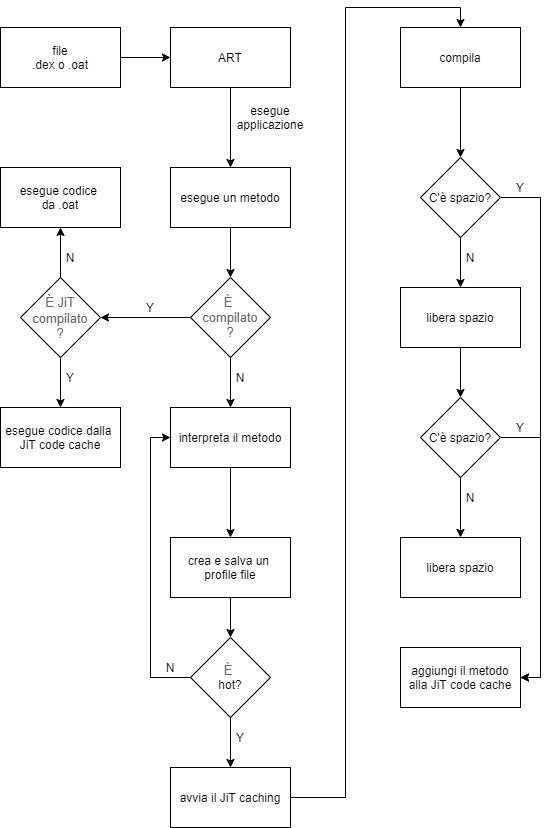

The diagram above was exported from draw.io. Its source (the exported page's mxGraphModel, read from the mxfile embedded in the PNG):
<mxGraphModel dx="1422" dy="794" grid="1" gridSize="10" guides="1" tooltips="1" connect="1" arrows="1" fold="1" page="1" pageScale="1" pageWidth="850" pageHeight="1100" math="0" shadow="0">
  <root>
    <mxCell id="0" />
    <mxCell id="1" parent="0" />
    <mxCell id="It9g7gj7FjxiieVsUUA1-1" value="file&lt;br&gt;.dex o .oat" style="rounded=0;whiteSpace=wrap;html=1;" parent="1" vertex="1">
      <mxGeometry x="20" y="30" width="120" height="60" as="geometry" />
    </mxCell>
    <mxCell id="It9g7gj7FjxiieVsUUA1-2" value="ART" style="rounded=0;whiteSpace=wrap;html=1;" parent="1" vertex="1">
      <mxGeometry x="190" y="30" width="120" height="60" as="geometry" />
    </mxCell>
    <mxCell id="It9g7gj7FjxiieVsUUA1-3" value="esegue codice &lt;br&gt;da .oat" style="rounded=0;whiteSpace=wrap;html=1;" parent="1" vertex="1">
      <mxGeometry x="20" y="170" width="120" height="60" as="geometry" />
    </mxCell>
    <mxCell id="It9g7gj7FjxiieVsUUA1-4" value="esegue un metodo" style="rounded=0;whiteSpace=wrap;html=1;" parent="1" vertex="1">
      <mxGeometry x="190" y="170" width="120" height="60" as="geometry" />
    </mxCell>
    <mxCell id="It9g7gj7FjxiieVsUUA1-5" value="esegue codice dalla&amp;nbsp;&lt;br&gt;JiT code cache" style="rounded=0;whiteSpace=wrap;html=1;" parent="1" vertex="1">
      <mxGeometry x="20" y="410" width="120" height="60" as="geometry" />
    </mxCell>
    <mxCell id="It9g7gj7FjxiieVsUUA1-35" style="edgeStyle=orthogonalEdgeStyle;rounded=0;orthogonalLoop=1;jettySize=auto;html=1;exitX=0.5;exitY=1;exitDx=0;exitDy=0;entryX=0.5;entryY=0;entryDx=0;entryDy=0;" parent="1" source="It9g7gj7FjxiieVsUUA1-6" target="It9g7gj7FjxiieVsUUA1-9" edge="1">
      <mxGeometry relative="1" as="geometry" />
    </mxCell>
    <mxCell id="It9g7gj7FjxiieVsUUA1-6" value="interpreta il metodo" style="rounded=0;whiteSpace=wrap;html=1;" parent="1" vertex="1">
      <mxGeometry x="190" y="410" width="120" height="60" as="geometry" />
    </mxCell>
    <mxCell id="It9g7gj7FjxiieVsUUA1-33" style="edgeStyle=orthogonalEdgeStyle;rounded=0;orthogonalLoop=1;jettySize=auto;html=1;exitX=0.5;exitY=0;exitDx=0;exitDy=0;entryX=0.5;entryY=1;entryDx=0;entryDy=0;" parent="1" source="It9g7gj7FjxiieVsUUA1-7" target="It9g7gj7FjxiieVsUUA1-3" edge="1">
      <mxGeometry relative="1" as="geometry" />
    </mxCell>
    <mxCell id="It9g7gj7FjxiieVsUUA1-34" style="edgeStyle=orthogonalEdgeStyle;rounded=0;orthogonalLoop=1;jettySize=auto;html=1;exitX=0.5;exitY=1;exitDx=0;exitDy=0;" parent="1" source="It9g7gj7FjxiieVsUUA1-7" target="It9g7gj7FjxiieVsUUA1-5" edge="1">
      <mxGeometry relative="1" as="geometry" />
    </mxCell>
    <mxCell id="It9g7gj7FjxiieVsUUA1-7" value="&lt;span style=&quot;color: rgb(102 , 102 , 102) ; font-family: &amp;#34;roboto&amp;#34; , &amp;#34;helvetica&amp;#34; , sans-serif ; font-size: 13px ; text-align: left ; background-color: rgb(255 , 255 , 255)&quot;&gt;È JiT&lt;/span&gt;&lt;br style=&quot;color: rgb(102 , 102 , 102) ; font-family: &amp;#34;roboto&amp;#34; , &amp;#34;helvetica&amp;#34; , sans-serif ; font-size: 13px ; text-align: left&quot;&gt;&lt;span style=&quot;color: rgb(102 , 102 , 102) ; font-family: &amp;#34;roboto&amp;#34; , &amp;#34;helvetica&amp;#34; , sans-serif ; font-size: 13px ; text-align: left ; background-color: rgb(255 , 255 , 255)&quot;&gt;compilato&lt;br&gt;?&lt;/span&gt;" style="rhombus;whiteSpace=wrap;html=1;" parent="1" vertex="1">
      <mxGeometry x="40" y="280" width="80" height="80" as="geometry" />
    </mxCell>
    <mxCell id="It9g7gj7FjxiieVsUUA1-8" value="&lt;span style=&quot;color: rgb(102 , 102 , 102) ; font-family: &amp;#34;roboto&amp;#34; , &amp;#34;helvetica&amp;#34; , sans-serif ; font-size: 13px ; text-align: left ; background-color: rgb(255 , 255 , 255)&quot;&gt;È &lt;br&gt;compilato&lt;br&gt;?&lt;/span&gt;" style="rhombus;whiteSpace=wrap;html=1;" parent="1" vertex="1">
      <mxGeometry x="210" y="280" width="80" height="80" as="geometry" />
    </mxCell>
    <mxCell id="It9g7gj7FjxiieVsUUA1-36" style="edgeStyle=orthogonalEdgeStyle;rounded=0;orthogonalLoop=1;jettySize=auto;html=1;exitX=0.5;exitY=1;exitDx=0;exitDy=0;entryX=0.5;entryY=0;entryDx=0;entryDy=0;" parent="1" source="It9g7gj7FjxiieVsUUA1-9" target="It9g7gj7FjxiieVsUUA1-10" edge="1">
      <mxGeometry relative="1" as="geometry" />
    </mxCell>
    <mxCell id="It9g7gj7FjxiieVsUUA1-9" value="crea e salva un&amp;nbsp;&lt;br&gt;profile file" style="rounded=0;whiteSpace=wrap;html=1;" parent="1" vertex="1">
      <mxGeometry x="190" y="540" width="120" height="60" as="geometry" />
    </mxCell>
    <mxCell id="It9g7gj7FjxiieVsUUA1-37" style="edgeStyle=orthogonalEdgeStyle;rounded=0;orthogonalLoop=1;jettySize=auto;html=1;exitX=0;exitY=0.5;exitDx=0;exitDy=0;entryX=0;entryY=0.5;entryDx=0;entryDy=0;" parent="1" source="It9g7gj7FjxiieVsUUA1-10" target="It9g7gj7FjxiieVsUUA1-6" edge="1">
      <mxGeometry relative="1" as="geometry" />
    </mxCell>
    <mxCell id="It9g7gj7FjxiieVsUUA1-38" style="edgeStyle=orthogonalEdgeStyle;rounded=0;orthogonalLoop=1;jettySize=auto;html=1;exitX=0.5;exitY=1;exitDx=0;exitDy=0;entryX=0.5;entryY=0;entryDx=0;entryDy=0;" parent="1" source="It9g7gj7FjxiieVsUUA1-10" target="It9g7gj7FjxiieVsUUA1-11" edge="1">
      <mxGeometry relative="1" as="geometry" />
    </mxCell>
    <mxCell id="It9g7gj7FjxiieVsUUA1-10" value="&lt;span style=&quot;color: rgb(102 , 102 , 102) ; font-family: &amp;#34;roboto&amp;#34; , &amp;#34;helvetica&amp;#34; , sans-serif ; font-size: 13px ; text-align: left ; background-color: rgb(255 , 255 , 255)&quot;&gt;È&amp;nbsp;&lt;/span&gt;&lt;br&gt;hot?" style="rhombus;whiteSpace=wrap;html=1;" parent="1" vertex="1">
      <mxGeometry x="210" y="640" width="80" height="80" as="geometry" />
    </mxCell>
    <mxCell id="It9g7gj7FjxiieVsUUA1-39" style="edgeStyle=orthogonalEdgeStyle;rounded=0;orthogonalLoop=1;jettySize=auto;html=1;exitX=1;exitY=0.5;exitDx=0;exitDy=0;entryX=0.5;entryY=0;entryDx=0;entryDy=0;" parent="1" source="It9g7gj7FjxiieVsUUA1-11" target="It9g7gj7FjxiieVsUUA1-12" edge="1">
      <mxGeometry relative="1" as="geometry" />
    </mxCell>
    <mxCell id="It9g7gj7FjxiieVsUUA1-11" value="avvia il JiT caching" style="rounded=0;whiteSpace=wrap;html=1;" parent="1" vertex="1">
      <mxGeometry x="190" y="770" width="120" height="60" as="geometry" />
    </mxCell>
    <mxCell id="It9g7gj7FjxiieVsUUA1-40" style="edgeStyle=orthogonalEdgeStyle;rounded=0;orthogonalLoop=1;jettySize=auto;html=1;exitX=0.5;exitY=1;exitDx=0;exitDy=0;entryX=0.5;entryY=0;entryDx=0;entryDy=0;" parent="1" source="It9g7gj7FjxiieVsUUA1-12" target="It9g7gj7FjxiieVsUUA1-13" edge="1">
      <mxGeometry relative="1" as="geometry" />
    </mxCell>
    <mxCell id="It9g7gj7FjxiieVsUUA1-12" value="compila" style="rounded=0;whiteSpace=wrap;html=1;" parent="1" vertex="1">
      <mxGeometry x="420" y="30" width="120" height="60" as="geometry" />
    </mxCell>
    <mxCell id="It9g7gj7FjxiieVsUUA1-41" style="edgeStyle=orthogonalEdgeStyle;rounded=0;orthogonalLoop=1;jettySize=auto;html=1;exitX=0.5;exitY=1;exitDx=0;exitDy=0;entryX=0.5;entryY=0;entryDx=0;entryDy=0;" parent="1" source="It9g7gj7FjxiieVsUUA1-13" target="It9g7gj7FjxiieVsUUA1-14" edge="1">
      <mxGeometry relative="1" as="geometry" />
    </mxCell>
    <mxCell id="It9g7gj7FjxiieVsUUA1-56" style="edgeStyle=orthogonalEdgeStyle;rounded=0;orthogonalLoop=1;jettySize=auto;html=1;exitX=1;exitY=0.5;exitDx=0;exitDy=0;entryX=1;entryY=0.5;entryDx=0;entryDy=0;" parent="1" source="It9g7gj7FjxiieVsUUA1-13" target="It9g7gj7FjxiieVsUUA1-17" edge="1">
      <mxGeometry relative="1" as="geometry" />
    </mxCell>
    <mxCell id="It9g7gj7FjxiieVsUUA1-13" value="C'è spazio?" style="rhombus;whiteSpace=wrap;html=1;" parent="1" vertex="1">
      <mxGeometry x="440" y="160" width="80" height="80" as="geometry" />
    </mxCell>
    <mxCell id="It9g7gj7FjxiieVsUUA1-42" style="edgeStyle=orthogonalEdgeStyle;rounded=0;orthogonalLoop=1;jettySize=auto;html=1;exitX=0.5;exitY=1;exitDx=0;exitDy=0;" parent="1" source="It9g7gj7FjxiieVsUUA1-14" target="It9g7gj7FjxiieVsUUA1-15" edge="1">
      <mxGeometry relative="1" as="geometry" />
    </mxCell>
    <mxCell id="It9g7gj7FjxiieVsUUA1-14" value="libera spazio" style="rounded=0;whiteSpace=wrap;html=1;" parent="1" vertex="1">
      <mxGeometry x="420" y="290" width="120" height="60" as="geometry" />
    </mxCell>
    <mxCell id="It9g7gj7FjxiieVsUUA1-45" style="edgeStyle=orthogonalEdgeStyle;rounded=0;orthogonalLoop=1;jettySize=auto;html=1;exitX=0.5;exitY=1;exitDx=0;exitDy=0;" parent="1" source="It9g7gj7FjxiieVsUUA1-15" target="It9g7gj7FjxiieVsUUA1-16" edge="1">
      <mxGeometry relative="1" as="geometry" />
    </mxCell>
    <mxCell id="It9g7gj7FjxiieVsUUA1-54" style="edgeStyle=orthogonalEdgeStyle;rounded=0;orthogonalLoop=1;jettySize=auto;html=1;exitX=1;exitY=0.5;exitDx=0;exitDy=0;entryX=1;entryY=0.5;entryDx=0;entryDy=0;" parent="1" source="It9g7gj7FjxiieVsUUA1-15" target="It9g7gj7FjxiieVsUUA1-17" edge="1">
      <mxGeometry relative="1" as="geometry" />
    </mxCell>
    <mxCell id="It9g7gj7FjxiieVsUUA1-15" value="C'è spazio?" style="rhombus;whiteSpace=wrap;html=1;" parent="1" vertex="1">
      <mxGeometry x="440" y="400" width="80" height="80" as="geometry" />
    </mxCell>
    <mxCell id="It9g7gj7FjxiieVsUUA1-16" value="libera spazio" style="rounded=0;whiteSpace=wrap;html=1;" parent="1" vertex="1">
      <mxGeometry x="420" y="540" width="120" height="60" as="geometry" />
    </mxCell>
    <mxCell id="It9g7gj7FjxiieVsUUA1-17" value="aggiungi il metodo&lt;br&gt;alla JiT code cache" style="rounded=0;whiteSpace=wrap;html=1;" parent="1" vertex="1">
      <mxGeometry x="420" y="650" width="120" height="60" as="geometry" />
    </mxCell>
    <mxCell id="It9g7gj7FjxiieVsUUA1-18" value="" style="endArrow=classic;html=1;exitX=1;exitY=0.5;exitDx=0;exitDy=0;" parent="1" source="It9g7gj7FjxiieVsUUA1-1" edge="1">
      <mxGeometry width="50" height="50" relative="1" as="geometry">
        <mxPoint x="140" y="110" as="sourcePoint" />
        <mxPoint x="190" y="60" as="targetPoint" />
      </mxGeometry>
    </mxCell>
    <mxCell id="It9g7gj7FjxiieVsUUA1-19" value="" style="endArrow=classic;html=1;exitX=0.5;exitY=1;exitDx=0;exitDy=0;" parent="1" source="It9g7gj7FjxiieVsUUA1-2" edge="1">
      <mxGeometry width="50" height="50" relative="1" as="geometry">
        <mxPoint x="200" y="220" as="sourcePoint" />
        <mxPoint x="250" y="170" as="targetPoint" />
      </mxGeometry>
    </mxCell>
    <mxCell id="It9g7gj7FjxiieVsUUA1-20" value="esegue applicazione" style="text;html=1;strokeColor=none;fillColor=none;align=center;verticalAlign=middle;whiteSpace=wrap;rounded=0;" parent="1" vertex="1">
      <mxGeometry x="270" y="110" width="40" height="20" as="geometry" />
    </mxCell>
    <mxCell id="It9g7gj7FjxiieVsUUA1-23" value="" style="endArrow=classic;html=1;exitX=0.5;exitY=1;exitDx=0;exitDy=0;" parent="1" source="It9g7gj7FjxiieVsUUA1-4" edge="1">
      <mxGeometry width="50" height="50" relative="1" as="geometry">
        <mxPoint x="200" y="330" as="sourcePoint" />
        <mxPoint x="250" y="280" as="targetPoint" />
      </mxGeometry>
    </mxCell>
    <mxCell id="It9g7gj7FjxiieVsUUA1-24" value="" style="endArrow=classic;html=1;exitX=0;exitY=0.5;exitDx=0;exitDy=0;" parent="1" source="It9g7gj7FjxiieVsUUA1-8" edge="1">
      <mxGeometry width="50" height="50" relative="1" as="geometry">
        <mxPoint x="70" y="370" as="sourcePoint" />
        <mxPoint x="120" y="320" as="targetPoint" />
      </mxGeometry>
    </mxCell>
    <mxCell id="It9g7gj7FjxiieVsUUA1-25" value="Y" style="text;html=1;strokeColor=none;fillColor=none;align=center;verticalAlign=middle;whiteSpace=wrap;rounded=0;" parent="1" vertex="1">
      <mxGeometry x="150" y="300" width="40" height="20" as="geometry" />
    </mxCell>
    <mxCell id="It9g7gj7FjxiieVsUUA1-31" value="" style="endArrow=classic;html=1;exitX=0.5;exitY=1;exitDx=0;exitDy=0;" parent="1" source="It9g7gj7FjxiieVsUUA1-8" edge="1">
      <mxGeometry width="50" height="50" relative="1" as="geometry">
        <mxPoint x="200" y="460" as="sourcePoint" />
        <mxPoint x="250" y="410" as="targetPoint" />
      </mxGeometry>
    </mxCell>
    <mxCell id="It9g7gj7FjxiieVsUUA1-32" value="N" style="text;html=1;strokeColor=none;fillColor=none;align=center;verticalAlign=middle;whiteSpace=wrap;rounded=0;" parent="1" vertex="1">
      <mxGeometry x="240" y="370" width="40" height="20" as="geometry" />
    </mxCell>
    <mxCell id="It9g7gj7FjxiieVsUUA1-46" value="N" style="text;html=1;strokeColor=none;fillColor=none;align=center;verticalAlign=middle;whiteSpace=wrap;rounded=0;" parent="1" vertex="1">
      <mxGeometry x="70" y="250" width="40" height="20" as="geometry" />
    </mxCell>
    <mxCell id="It9g7gj7FjxiieVsUUA1-47" value="N" style="text;html=1;strokeColor=none;fillColor=none;align=center;verticalAlign=middle;whiteSpace=wrap;rounded=0;" parent="1" vertex="1">
      <mxGeometry x="170" y="660" width="40" height="20" as="geometry" />
    </mxCell>
    <mxCell id="It9g7gj7FjxiieVsUUA1-48" value="N" style="text;html=1;strokeColor=none;fillColor=none;align=center;verticalAlign=middle;whiteSpace=wrap;rounded=0;" parent="1" vertex="1">
      <mxGeometry x="470" y="250" width="40" height="20" as="geometry" />
    </mxCell>
    <mxCell id="It9g7gj7FjxiieVsUUA1-49" value="N" style="text;html=1;strokeColor=none;fillColor=none;align=center;verticalAlign=middle;whiteSpace=wrap;rounded=0;" parent="1" vertex="1">
      <mxGeometry x="470" y="490" width="40" height="20" as="geometry" />
    </mxCell>
    <mxCell id="It9g7gj7FjxiieVsUUA1-50" value="Y" style="text;html=1;strokeColor=none;fillColor=none;align=center;verticalAlign=middle;whiteSpace=wrap;rounded=0;" parent="1" vertex="1">
      <mxGeometry x="70" y="370" width="40" height="20" as="geometry" />
    </mxCell>
    <mxCell id="It9g7gj7FjxiieVsUUA1-51" value="Y" style="text;html=1;strokeColor=none;fillColor=none;align=center;verticalAlign=middle;whiteSpace=wrap;rounded=0;" parent="1" vertex="1">
      <mxGeometry x="240" y="730" width="40" height="20" as="geometry" />
    </mxCell>
    <mxCell id="It9g7gj7FjxiieVsUUA1-52" value="Y" style="text;html=1;strokeColor=none;fillColor=none;align=center;verticalAlign=middle;whiteSpace=wrap;rounded=0;" parent="1" vertex="1">
      <mxGeometry x="520" y="420" width="40" height="20" as="geometry" />
    </mxCell>
    <mxCell id="It9g7gj7FjxiieVsUUA1-53" value="Y" style="text;html=1;strokeColor=none;fillColor=none;align=center;verticalAlign=middle;whiteSpace=wrap;rounded=0;" parent="1" vertex="1">
      <mxGeometry x="520" y="180" width="40" height="20" as="geometry" />
    </mxCell>
  </root>
</mxGraphModel>